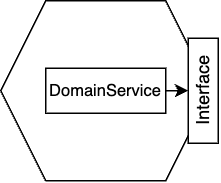

The diagram above was exported from draw.io. Its source (the exported page's mxGraphModel, read from the mxfile embedded in the PNG):
<mxGraphModel dx="741" dy="418" grid="1" gridSize="10" guides="1" tooltips="1" connect="1" arrows="1" fold="1" page="1" pageScale="1" pageWidth="3300" pageHeight="2339" math="0" shadow="0">
  <root>
    <mxCell id="0" />
    <mxCell id="1" parent="0" />
    <mxCell id="2" value="" style="shape=hexagon;perimeter=hexagonPerimeter2;whiteSpace=wrap;html=1;fixedSize=1;size=30;" vertex="1" parent="1">
      <mxGeometry x="940" y="580" width="140" height="120" as="geometry" />
    </mxCell>
    <mxCell id="3" style="edgeStyle=orthogonalEdgeStyle;rounded=0;orthogonalLoop=1;jettySize=auto;html=1;exitX=1;exitY=0.5;exitDx=0;exitDy=0;entryX=0.5;entryY=0;entryDx=0;entryDy=0;" edge="1" source="4" target="5" parent="1">
      <mxGeometry relative="1" as="geometry" />
    </mxCell>
    <mxCell id="4" value="&lt;font style=&quot;font-size: 11px;&quot;&gt;DomainService&lt;/font&gt;" style="rounded=0;whiteSpace=wrap;html=1;" vertex="1" parent="1">
      <mxGeometry x="970" y="625" width="80" height="30" as="geometry" />
    </mxCell>
    <mxCell id="5" value="Interface" style="rounded=0;whiteSpace=wrap;html=1;rotation=-90;" vertex="1" parent="1">
      <mxGeometry x="1040" y="630" width="70" height="20" as="geometry" />
    </mxCell>
  </root>
</mxGraphModel>